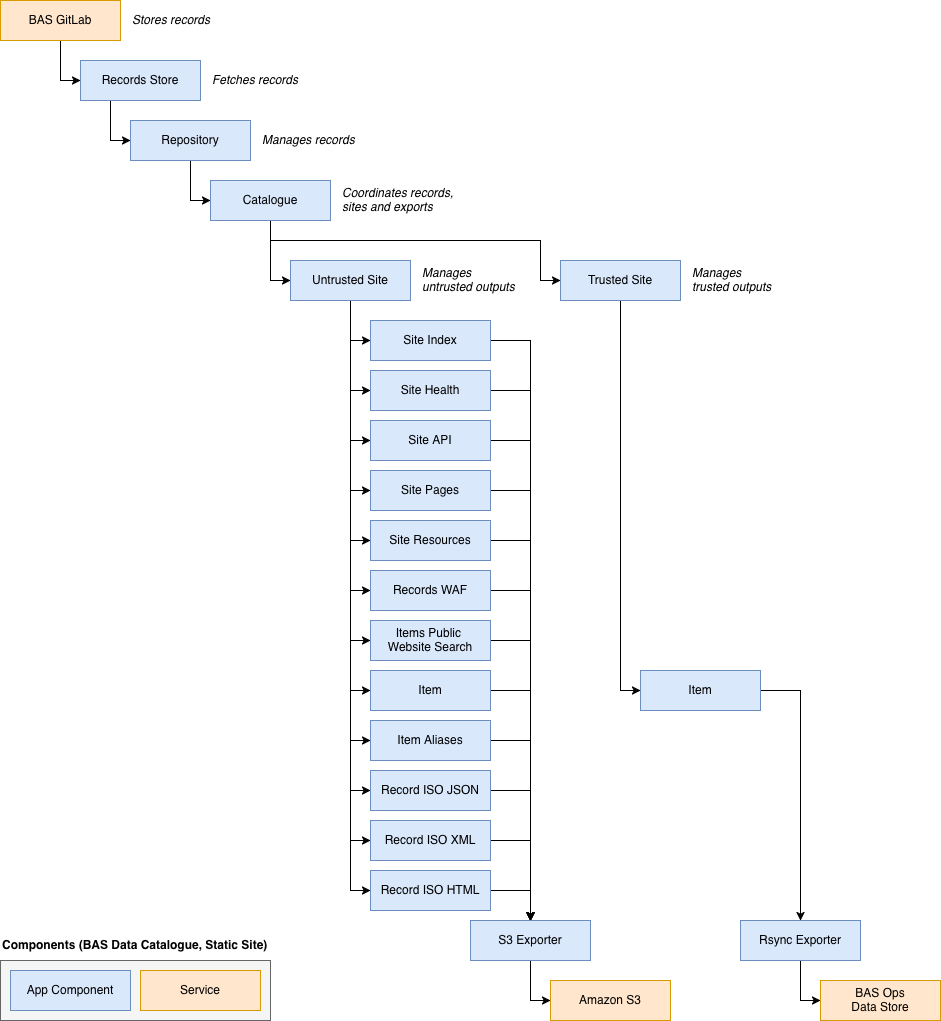

The diagram above was exported from draw.io. Its source (the exported page's mxGraphModel, read from the mxfile embedded in the PNG):
<mxGraphModel dx="1148" dy="784" grid="1" gridSize="10" guides="1" tooltips="1" connect="1" arrows="1" fold="1" page="1" pageScale="1" pageWidth="1169" pageHeight="1654" math="0" shadow="0">
  <root>
    <mxCell id="0" />
    <mxCell id="1" parent="0" />
    <mxCell id="2" edge="1" parent="1" source="3" style="edgeStyle=orthogonalEdgeStyle;rounded=0;orthogonalLoop=1;jettySize=auto;html=1;exitX=0.5;exitY=1;exitDx=0;exitDy=0;entryX=0;entryY=0.5;entryDx=0;entryDy=0;" target="62">
      <mxGeometry relative="1" as="geometry" />
    </mxCell>
    <mxCell id="3" parent="1" style="rounded=0;whiteSpace=wrap;html=1;fillColor=#dae8fc;strokeColor=#6c8ebf;" value="Repository" vertex="1">
      <mxGeometry height="40" width="120" x="1370" y="1080" as="geometry" />
    </mxCell>
    <mxCell id="4" edge="1" parent="1" source="5" style="edgeStyle=orthogonalEdgeStyle;rounded=0;orthogonalLoop=1;jettySize=auto;html=1;exitX=0.5;exitY=1;exitDx=0;exitDy=0;entryX=0;entryY=0.5;entryDx=0;entryDy=0;" target="7">
      <mxGeometry relative="1" as="geometry" />
    </mxCell>
    <mxCell id="5" parent="1" style="rounded=0;whiteSpace=wrap;html=1;fillColor=#ffe6cc;strokeColor=#d79b00;" value="BAS GitLab" vertex="1">
      <mxGeometry height="40" width="120" x="1240" y="960" as="geometry" />
    </mxCell>
    <mxCell id="6" edge="1" parent="1" source="7" style="edgeStyle=orthogonalEdgeStyle;rounded=0;orthogonalLoop=1;jettySize=auto;html=1;exitX=0.25;exitY=1;exitDx=0;exitDy=0;entryX=0;entryY=0.5;entryDx=0;entryDy=0;" target="3">
      <mxGeometry relative="1" as="geometry" />
    </mxCell>
    <mxCell id="7" parent="1" style="rounded=0;whiteSpace=wrap;html=1;fillColor=#dae8fc;strokeColor=#6c8ebf;" value="Records Store" vertex="1">
      <mxGeometry height="40" width="120" x="1320" y="1020" as="geometry" />
    </mxCell>
    <mxCell id="8" edge="1" parent="1" source="20" style="edgeStyle=orthogonalEdgeStyle;rounded=0;orthogonalLoop=1;jettySize=auto;html=1;exitX=0.5;exitY=1;exitDx=0;exitDy=0;entryX=0;entryY=0.5;entryDx=0;entryDy=0;" target="22">
      <mxGeometry relative="1" as="geometry" />
    </mxCell>
    <mxCell id="9" edge="1" parent="1" source="20" style="edgeStyle=orthogonalEdgeStyle;rounded=0;orthogonalLoop=1;jettySize=auto;html=1;exitX=0.5;exitY=1;exitDx=0;exitDy=0;entryX=0;entryY=0.5;entryDx=0;entryDy=0;" target="24">
      <mxGeometry relative="1" as="geometry" />
    </mxCell>
    <mxCell id="10" edge="1" parent="1" source="20" style="edgeStyle=orthogonalEdgeStyle;rounded=0;orthogonalLoop=1;jettySize=auto;html=1;exitX=0.5;exitY=1;exitDx=0;exitDy=0;entryX=0;entryY=0.5;entryDx=0;entryDy=0;" target="26">
      <mxGeometry relative="1" as="geometry" />
    </mxCell>
    <mxCell id="11" edge="1" parent="1" source="20" style="edgeStyle=orthogonalEdgeStyle;rounded=0;orthogonalLoop=1;jettySize=auto;html=1;exitX=0.5;exitY=1;exitDx=0;exitDy=0;entryX=0;entryY=0.5;entryDx=0;entryDy=0;" target="28">
      <mxGeometry relative="1" as="geometry" />
    </mxCell>
    <mxCell id="12" edge="1" parent="1" source="20" style="edgeStyle=orthogonalEdgeStyle;rounded=0;orthogonalLoop=1;jettySize=auto;html=1;exitX=0.5;exitY=1;exitDx=0;exitDy=0;entryX=0;entryY=0.5;entryDx=0;entryDy=0;" target="34">
      <mxGeometry relative="1" as="geometry" />
    </mxCell>
    <mxCell id="13" edge="1" parent="1" source="20" style="edgeStyle=orthogonalEdgeStyle;rounded=0;orthogonalLoop=1;jettySize=auto;html=1;exitX=0.5;exitY=1;exitDx=0;exitDy=0;entryX=0;entryY=0.5;entryDx=0;entryDy=0;" target="36">
      <mxGeometry relative="1" as="geometry" />
    </mxCell>
    <mxCell id="14" edge="1" parent="1" source="20" style="edgeStyle=orthogonalEdgeStyle;rounded=0;orthogonalLoop=1;jettySize=auto;html=1;exitX=0.5;exitY=1;exitDx=0;exitDy=0;entryX=0;entryY=0.5;entryDx=0;entryDy=0;" target="38">
      <mxGeometry relative="1" as="geometry" />
    </mxCell>
    <mxCell id="15" edge="1" parent="1" source="20" style="edgeStyle=orthogonalEdgeStyle;rounded=0;orthogonalLoop=1;jettySize=auto;html=1;exitX=0.5;exitY=1;exitDx=0;exitDy=0;entryX=0;entryY=0.5;entryDx=0;entryDy=0;" target="40">
      <mxGeometry relative="1" as="geometry" />
    </mxCell>
    <mxCell id="16" edge="1" parent="1" source="20" style="edgeStyle=orthogonalEdgeStyle;rounded=0;orthogonalLoop=1;jettySize=auto;html=1;exitX=0.5;exitY=1;exitDx=0;exitDy=0;entryX=0;entryY=0.5;entryDx=0;entryDy=0;" target="42">
      <mxGeometry relative="1" as="geometry" />
    </mxCell>
    <mxCell id="17" edge="1" parent="1" source="20" style="edgeStyle=orthogonalEdgeStyle;rounded=0;orthogonalLoop=1;jettySize=auto;html=1;exitX=0.5;exitY=1;exitDx=0;exitDy=0;entryX=0;entryY=0.5;entryDx=0;entryDy=0;" target="44">
      <mxGeometry relative="1" as="geometry" />
    </mxCell>
    <mxCell id="18" edge="1" parent="1" source="20" style="edgeStyle=orthogonalEdgeStyle;rounded=0;orthogonalLoop=1;jettySize=auto;html=1;exitX=0.5;exitY=1;exitDx=0;exitDy=0;entryX=0;entryY=0.5;entryDx=0;entryDy=0;" target="46">
      <mxGeometry relative="1" as="geometry" />
    </mxCell>
    <mxCell id="19" edge="1" parent="1" source="20" style="edgeStyle=orthogonalEdgeStyle;rounded=0;orthogonalLoop=1;jettySize=auto;html=1;exitX=0.5;exitY=1;exitDx=0;exitDy=0;entryX=0;entryY=0.5;entryDx=0;entryDy=0;" target="50">
      <mxGeometry relative="1" as="geometry" />
    </mxCell>
    <mxCell id="20" parent="1" style="rounded=0;whiteSpace=wrap;html=1;fillColor=#dae8fc;strokeColor=#6c8ebf;" value="Untrusted Site" vertex="1">
      <mxGeometry height="40" width="120" x="1530" y="1220" as="geometry" />
    </mxCell>
    <mxCell id="21" edge="1" parent="1" source="22" style="edgeStyle=orthogonalEdgeStyle;rounded=0;orthogonalLoop=1;jettySize=auto;html=1;exitX=1;exitY=0.5;exitDx=0;exitDy=0;entryX=0.5;entryY=0;entryDx=0;entryDy=0;" target="48">
      <mxGeometry relative="1" as="geometry">
        <mxPoint x="1820" y="1850" as="targetPoint" />
      </mxGeometry>
    </mxCell>
    <mxCell id="22" parent="1" style="rounded=0;whiteSpace=wrap;html=1;fillColor=#dae8fc;strokeColor=#6c8ebf;" value="Site Index" vertex="1">
      <mxGeometry height="40" width="120" x="1610" y="1280" as="geometry" />
    </mxCell>
    <mxCell id="23" edge="1" parent="1" source="24" style="edgeStyle=orthogonalEdgeStyle;rounded=0;orthogonalLoop=1;jettySize=auto;html=1;exitX=1;exitY=0.5;exitDx=0;exitDy=0;entryX=0.5;entryY=0;entryDx=0;entryDy=0;" target="48">
      <mxGeometry relative="1" as="geometry" />
    </mxCell>
    <mxCell id="24" parent="1" style="rounded=0;whiteSpace=wrap;html=1;fillColor=#dae8fc;strokeColor=#6c8ebf;" value="Site Health" vertex="1">
      <mxGeometry height="40" width="120" x="1610" y="1330" as="geometry" />
    </mxCell>
    <mxCell id="25" edge="1" parent="1" source="26" style="edgeStyle=orthogonalEdgeStyle;rounded=0;orthogonalLoop=1;jettySize=auto;html=1;exitX=1;exitY=0.5;exitDx=0;exitDy=0;entryX=0.5;entryY=0;entryDx=0;entryDy=0;" target="48">
      <mxGeometry relative="1" as="geometry" />
    </mxCell>
    <mxCell id="26" parent="1" style="rounded=0;whiteSpace=wrap;html=1;fillColor=#dae8fc;strokeColor=#6c8ebf;" value="Site API" vertex="1">
      <mxGeometry height="40" width="120" x="1610" y="1380" as="geometry" />
    </mxCell>
    <mxCell id="27" edge="1" parent="1" source="28" style="edgeStyle=orthogonalEdgeStyle;rounded=0;orthogonalLoop=1;jettySize=auto;html=1;exitX=1;exitY=0.5;exitDx=0;exitDy=0;entryX=0.5;entryY=0;entryDx=0;entryDy=0;" target="48">
      <mxGeometry relative="1" as="geometry" />
    </mxCell>
    <mxCell id="28" parent="1" style="rounded=0;whiteSpace=wrap;html=1;fillColor=#dae8fc;strokeColor=#6c8ebf;" value="Site Pages" vertex="1">
      <mxGeometry height="40" width="120" x="1610" y="1430" as="geometry" />
    </mxCell>
    <mxCell id="29" parent="1" style="text;html=1;whiteSpace=wrap;strokeColor=none;fillColor=none;align=left;verticalAlign=middle;rounded=0;fontStyle=2" value="Stores records" vertex="1">
      <mxGeometry height="40" width="110" x="1370" y="960" as="geometry" />
    </mxCell>
    <mxCell id="30" parent="1" style="text;html=1;whiteSpace=wrap;strokeColor=none;fillColor=none;align=left;verticalAlign=middle;rounded=0;fontStyle=2" value="Fetches records" vertex="1">
      <mxGeometry height="40" width="110" x="1450" y="1020" as="geometry" />
    </mxCell>
    <mxCell id="31" parent="1" style="text;html=1;whiteSpace=wrap;strokeColor=none;fillColor=none;align=left;verticalAlign=middle;rounded=0;fontStyle=2" value="Manages records" vertex="1">
      <mxGeometry height="40" width="110" x="1500" y="1080" as="geometry" />
    </mxCell>
    <mxCell id="32" parent="1" style="text;html=1;whiteSpace=wrap;strokeColor=none;fillColor=none;align=left;verticalAlign=middle;rounded=0;fontStyle=2" value="&lt;div&gt;Manages&amp;nbsp;&lt;/div&gt;&lt;div&gt;untrusted outputs&lt;/div&gt;" vertex="1">
      <mxGeometry height="40" width="110" x="1660" y="1220" as="geometry" />
    </mxCell>
    <mxCell id="33" edge="1" parent="1" source="34" style="edgeStyle=orthogonalEdgeStyle;rounded=0;orthogonalLoop=1;jettySize=auto;html=1;exitX=1;exitY=0.5;exitDx=0;exitDy=0;entryX=0.5;entryY=0;entryDx=0;entryDy=0;" target="48">
      <mxGeometry relative="1" as="geometry" />
    </mxCell>
    <mxCell id="34" parent="1" style="rounded=0;whiteSpace=wrap;html=1;fillColor=#dae8fc;strokeColor=#6c8ebf;" value="Site Resources" vertex="1">
      <mxGeometry height="40" width="120" x="1610" y="1480" as="geometry" />
    </mxCell>
    <mxCell id="35" edge="1" parent="1" source="36" style="edgeStyle=orthogonalEdgeStyle;rounded=0;orthogonalLoop=1;jettySize=auto;html=1;exitX=1;exitY=0.5;exitDx=0;exitDy=0;entryX=0.5;entryY=0;entryDx=0;entryDy=0;" target="48">
      <mxGeometry relative="1" as="geometry" />
    </mxCell>
    <mxCell id="36" parent="1" style="rounded=0;whiteSpace=wrap;html=1;fillColor=#dae8fc;strokeColor=#6c8ebf;" value="Records WAF" vertex="1">
      <mxGeometry height="40" width="120" x="1610" y="1530" as="geometry" />
    </mxCell>
    <mxCell id="37" edge="1" parent="1" source="38" style="edgeStyle=orthogonalEdgeStyle;rounded=0;orthogonalLoop=1;jettySize=auto;html=1;exitX=1;exitY=0.5;exitDx=0;exitDy=0;entryX=0.5;entryY=0;entryDx=0;entryDy=0;" target="48">
      <mxGeometry relative="1" as="geometry" />
    </mxCell>
    <mxCell id="38" parent="1" style="rounded=0;whiteSpace=wrap;html=1;fillColor=#dae8fc;strokeColor=#6c8ebf;" value="Item" vertex="1">
      <mxGeometry height="40" width="120" x="1610" y="1630" as="geometry" />
    </mxCell>
    <mxCell id="39" edge="1" parent="1" source="40" style="edgeStyle=orthogonalEdgeStyle;rounded=0;orthogonalLoop=1;jettySize=auto;html=1;exitX=1;exitY=0.5;exitDx=0;exitDy=0;entryX=0.5;entryY=0;entryDx=0;entryDy=0;" target="48">
      <mxGeometry relative="1" as="geometry" />
    </mxCell>
    <mxCell id="40" parent="1" style="rounded=0;whiteSpace=wrap;html=1;fillColor=#dae8fc;strokeColor=#6c8ebf;" value="Item Aliases" vertex="1">
      <mxGeometry height="40" width="120" x="1610" y="1680" as="geometry" />
    </mxCell>
    <mxCell id="41" edge="1" parent="1" source="42" style="edgeStyle=orthogonalEdgeStyle;rounded=0;orthogonalLoop=1;jettySize=auto;html=1;exitX=1;exitY=0.5;exitDx=0;exitDy=0;entryX=0.5;entryY=0;entryDx=0;entryDy=0;" target="48">
      <mxGeometry relative="1" as="geometry">
        <mxPoint x="1770" y="1880" as="targetPoint" />
      </mxGeometry>
    </mxCell>
    <mxCell id="42" parent="1" style="rounded=0;whiteSpace=wrap;html=1;fillColor=#dae8fc;strokeColor=#6c8ebf;" value="Record ISO JSON" vertex="1">
      <mxGeometry height="40" width="120" x="1610" y="1730" as="geometry" />
    </mxCell>
    <mxCell id="43" edge="1" parent="1" source="44" style="edgeStyle=orthogonalEdgeStyle;rounded=0;orthogonalLoop=1;jettySize=auto;html=1;exitX=1;exitY=0.5;exitDx=0;exitDy=0;entryX=0.5;entryY=0;entryDx=0;entryDy=0;" target="48">
      <mxGeometry relative="1" as="geometry" />
    </mxCell>
    <mxCell id="44" parent="1" style="rounded=0;whiteSpace=wrap;html=1;fillColor=#dae8fc;strokeColor=#6c8ebf;" value="Record ISO XML" vertex="1">
      <mxGeometry height="40" width="120" x="1610" y="1780" as="geometry" />
    </mxCell>
    <mxCell id="45" edge="1" parent="1" source="46" style="edgeStyle=orthogonalEdgeStyle;rounded=0;orthogonalLoop=1;jettySize=auto;html=1;exitX=1;exitY=0.5;exitDx=0;exitDy=0;entryX=0.5;entryY=0;entryDx=0;entryDy=0;" target="48">
      <mxGeometry relative="1" as="geometry" />
    </mxCell>
    <mxCell id="46" parent="1" style="rounded=0;whiteSpace=wrap;html=1;fillColor=#dae8fc;strokeColor=#6c8ebf;" value="Record ISO HTML" vertex="1">
      <mxGeometry height="40" width="120" x="1610" y="1830" as="geometry" />
    </mxCell>
    <mxCell id="47" edge="1" parent="1" source="48" style="edgeStyle=orthogonalEdgeStyle;rounded=0;orthogonalLoop=1;jettySize=auto;html=1;exitX=0.5;exitY=1;exitDx=0;exitDy=0;entryX=0;entryY=0.5;entryDx=0;entryDy=0;" target="53">
      <mxGeometry relative="1" as="geometry" />
    </mxCell>
    <mxCell id="48" parent="1" style="rounded=0;whiteSpace=wrap;html=1;fillColor=#dae8fc;strokeColor=#6c8ebf;" value="S3 Exporter" vertex="1">
      <mxGeometry height="40" width="120" x="1710" y="1880" as="geometry" />
    </mxCell>
    <mxCell id="49" edge="1" parent="1" source="50" style="edgeStyle=orthogonalEdgeStyle;rounded=0;orthogonalLoop=1;jettySize=auto;html=1;exitX=1;exitY=0.5;exitDx=0;exitDy=0;entryX=0.5;entryY=0;entryDx=0;entryDy=0;" target="48">
      <mxGeometry relative="1" as="geometry" />
    </mxCell>
    <mxCell id="50" parent="1" style="rounded=0;whiteSpace=wrap;html=1;fillColor=#dae8fc;strokeColor=#6c8ebf;" value="&lt;div&gt;Items Public&amp;nbsp;&lt;/div&gt;&lt;div&gt;Website Search&lt;/div&gt;" vertex="1">
      <mxGeometry height="40" width="120" x="1610" y="1580" as="geometry" />
    </mxCell>
    <mxCell id="51" edge="1" parent="1" source="52" style="edgeStyle=orthogonalEdgeStyle;rounded=0;orthogonalLoop=1;jettySize=auto;html=1;exitX=0.5;exitY=1;exitDx=0;exitDy=0;entryX=0;entryY=0.5;entryDx=0;entryDy=0;" target="56">
      <mxGeometry relative="1" as="geometry" />
    </mxCell>
    <mxCell id="52" parent="1" style="rounded=0;whiteSpace=wrap;html=1;fillColor=#dae8fc;strokeColor=#6c8ebf;" value="Trusted Site" vertex="1">
      <mxGeometry height="40" width="120" x="1800" y="1220" as="geometry" />
    </mxCell>
    <mxCell id="53" parent="1" style="rounded=0;whiteSpace=wrap;html=1;fillColor=#ffe6cc;strokeColor=#d79b00;" value="Amazon S3" vertex="1">
      <mxGeometry height="40" width="120" x="1790" y="1940" as="geometry" />
    </mxCell>
    <mxCell id="54" parent="1" style="text;html=1;whiteSpace=wrap;strokeColor=none;fillColor=none;align=left;verticalAlign=middle;rounded=0;fontStyle=2" value="&lt;div&gt;Manages&amp;nbsp;&lt;/div&gt;&lt;div&gt;trusted outputs&lt;/div&gt;" vertex="1">
      <mxGeometry height="40" width="110" x="1930" y="1220" as="geometry" />
    </mxCell>
    <mxCell id="55" edge="1" parent="1" source="56" style="edgeStyle=orthogonalEdgeStyle;rounded=0;orthogonalLoop=1;jettySize=auto;html=1;exitX=1;exitY=0.5;exitDx=0;exitDy=0;entryX=0.5;entryY=0;entryDx=0;entryDy=0;" target="59">
      <mxGeometry relative="1" as="geometry" />
    </mxCell>
    <mxCell id="56" parent="1" style="rounded=0;whiteSpace=wrap;html=1;fillColor=#dae8fc;strokeColor=#6c8ebf;" value="Item" vertex="1">
      <mxGeometry height="40" width="120" x="1880" y="1630" as="geometry" />
    </mxCell>
    <mxCell id="57" parent="1" style="rounded=0;whiteSpace=wrap;html=1;fillColor=#ffe6cc;strokeColor=#d79b00;" value="&lt;div&gt;BAS Ops&lt;/div&gt;&lt;div&gt;Data Store&lt;/div&gt;" vertex="1">
      <mxGeometry height="40" width="120" x="2060" y="1940" as="geometry" />
    </mxCell>
    <mxCell id="58" edge="1" parent="1" source="59" style="edgeStyle=orthogonalEdgeStyle;rounded=0;orthogonalLoop=1;jettySize=auto;html=1;exitX=0.5;exitY=1;exitDx=0;exitDy=0;entryX=0;entryY=0.5;entryDx=0;entryDy=0;" target="57">
      <mxGeometry relative="1" as="geometry" />
    </mxCell>
    <mxCell id="59" parent="1" style="rounded=0;whiteSpace=wrap;html=1;fillColor=#dae8fc;strokeColor=#6c8ebf;" value="Rsync Exporter" vertex="1">
      <mxGeometry height="40" width="120" x="1980" y="1880" as="geometry" />
    </mxCell>
    <mxCell id="60" edge="1" parent="1" source="62" style="edgeStyle=orthogonalEdgeStyle;rounded=0;orthogonalLoop=1;jettySize=auto;html=1;exitX=0.5;exitY=1;exitDx=0;exitDy=0;entryX=0;entryY=0.5;entryDx=0;entryDy=0;" target="20">
      <mxGeometry relative="1" as="geometry" />
    </mxCell>
    <mxCell id="61" edge="1" parent="1" source="62" style="edgeStyle=orthogonalEdgeStyle;rounded=0;orthogonalLoop=1;jettySize=auto;html=1;exitX=0.5;exitY=1;exitDx=0;exitDy=0;entryX=0;entryY=0.5;entryDx=0;entryDy=0;" target="52">
      <mxGeometry relative="1" as="geometry">
        <Array as="points">
          <mxPoint x="1510" y="1200" />
          <mxPoint x="1780" y="1200" />
          <mxPoint x="1780" y="1240" />
        </Array>
      </mxGeometry>
    </mxCell>
    <mxCell id="62" parent="1" style="rounded=0;whiteSpace=wrap;html=1;fillColor=#dae8fc;strokeColor=#6c8ebf;" value="Catalogue" vertex="1">
      <mxGeometry height="40" width="120" x="1450" y="1140" as="geometry" />
    </mxCell>
    <mxCell id="63" parent="1" style="text;html=1;whiteSpace=wrap;strokeColor=none;fillColor=none;align=left;verticalAlign=middle;rounded=0;fontStyle=2" value="Coordinates records, sites and exports" vertex="1">
      <mxGeometry height="40" width="120" x="1580" y="1140" as="geometry" />
    </mxCell>
    <mxCell id="64" parent="1" style="rounded=0;whiteSpace=wrap;html=1;fillColor=#f5f5f5;fontColor=#333333;strokeColor=#666666;" value="" vertex="1">
      <mxGeometry height="60" width="270" x="1240" y="1920" as="geometry" />
    </mxCell>
    <mxCell id="65" parent="1" style="rounded=0;whiteSpace=wrap;html=1;fillColor=#dae8fc;strokeColor=#6c8ebf;" value="App Component" vertex="1">
      <mxGeometry height="40" width="120" x="1250" y="1930" as="geometry" />
    </mxCell>
    <mxCell id="66" parent="1" style="rounded=0;whiteSpace=wrap;html=1;fillColor=#ffe6cc;strokeColor=#d79b00;" value="Service" vertex="1">
      <mxGeometry height="40" width="120" x="1380" y="1930" as="geometry" />
    </mxCell>
    <mxCell id="67" parent="1" style="text;html=1;whiteSpace=wrap;strokeColor=none;fillColor=none;align=left;verticalAlign=middle;rounded=0;fontStyle=1;fontSize=12;" value="Components (BAS Data Catalogue, Static Site)" vertex="1">
      <mxGeometry height="30" width="270" x="1240" y="1890" as="geometry" />
    </mxCell>
  </root>
</mxGraphModel>